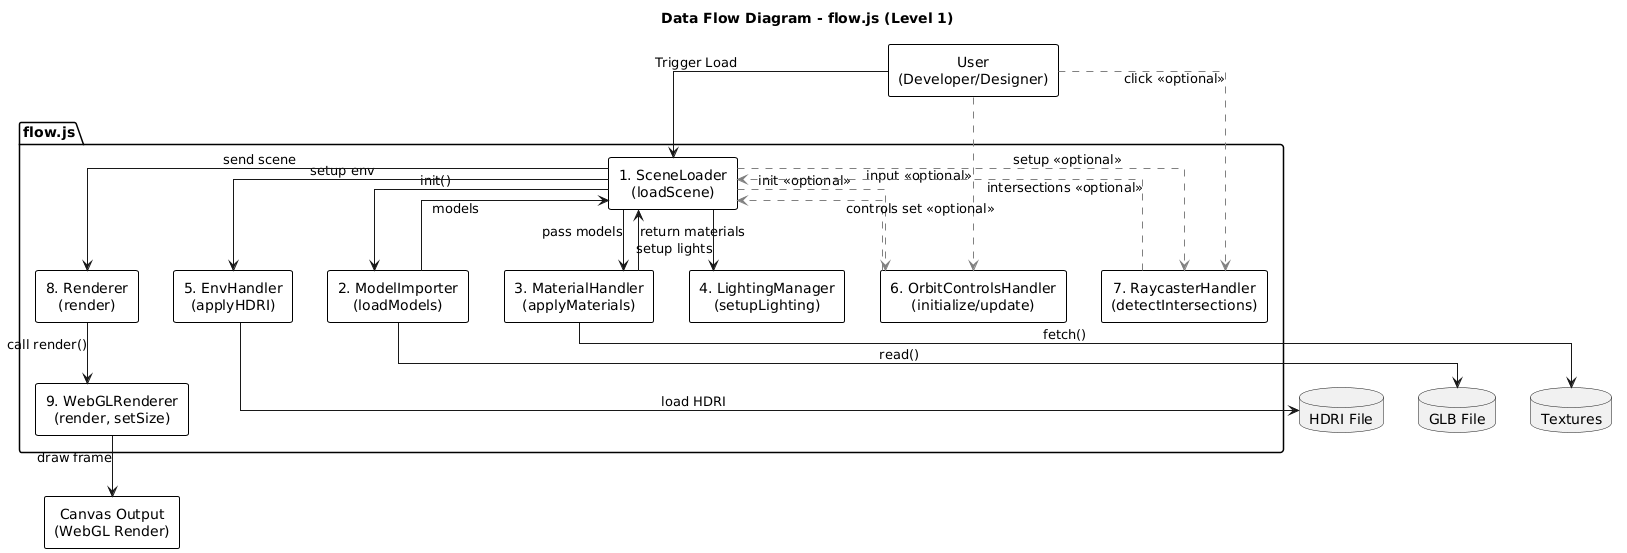

The diagram above was rendered by PlantUML. Its source (embedded in the PNG):
@startuml
title Data Flow Diagram - flow.js (Level 1)

skinparam defaultTextAlignment center
skinparam linetype ortho
skinparam rectangle {
  BackgroundColor White
  BorderColor Black
  BorderThickness 1
}

' External Entity
rectangle "User\n(Developer/Designer)" as User

' Data Stores
database "GLB File" as GLB
database "Textures" as Textures
database "HDRI File" as HDRI

' Grouped Processes inside flow.js
package "flow.js" {
  rectangle "1. SceneLoader\n(loadScene)" as SceneLoader
  rectangle "2. ModelImporter\n(loadModels)" as ModelImporter
  rectangle "3. MaterialHandler\n(applyMaterials)" as MaterialHandler
  rectangle "4. LightingManager\n(setupLighting)" as LightingManager
  rectangle "5. EnvHandler\n(applyHDRI)" as EnvHandler
  rectangle "6. OrbitControlsHandler\n(initialize/update)" as Controls
  rectangle "7. RaycasterHandler\n(detectIntersections)" as Raycaster
  rectangle "8. Renderer\n(render)" as Renderer
  rectangle "9. WebGLRenderer\n(render, setSize)" as WebGLRenderer
}

' Outputs
rectangle "Canvas Output\n(WebGL Render)" as Canvas

' Data Flow
User --> SceneLoader : Trigger Load
SceneLoader --> ModelImporter : init()
ModelImporter --> GLB : read()
ModelImporter --> SceneLoader : models

SceneLoader --> MaterialHandler : pass models
MaterialHandler --> Textures : fetch()
MaterialHandler --> SceneLoader : return materials

SceneLoader --> LightingManager : setup lights
SceneLoader --> EnvHandler : setup env
EnvHandler --> HDRI : load HDRI

SceneLoader --> Renderer : send scene
Renderer --> WebGLRenderer : call render()
WebGLRenderer --> Canvas : draw frame

' Optional Features
User -[#gray,dashed]-> Controls : input <<optional>>
SceneLoader -[#gray,dashed]-> Controls : init <<optional>>
Controls -[#gray,dashed]-> SceneLoader : controls set <<optional>>

User -[#gray,dashed]-> Raycaster : click <<optional>>
SceneLoader -[#gray,dashed]-> Raycaster : setup <<optional>>
Raycaster -[#gray,dashed]-> SceneLoader : intersections <<optional>>
@enduml